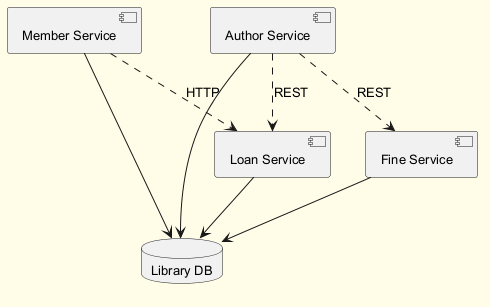

The diagram above was rendered by PlantUML. Its source (embedded in the PNG):
@startuml
skinparam backgroundColor #FFFDE7
skinparam classBackgroundColor #FFF9C4
skinparam classBorderColor #F57F17
skinparam defaultFontSize 13
component "Fine Service" as C_FineService
component "Member Service" as C_MemberService
component "Loan Service" as C_LoanService
component "Author Service" as C_AuthorService
database "Library DB" as DB_library
C_FineService --> DB_library
C_MemberService --> DB_library
C_LoanService --> DB_library
C_AuthorService --> DB_library
C_AuthorService ..> C_FineService : REST
C_AuthorService ..> C_LoanService : REST
C_MemberService ..> C_LoanService : HTTP
@enduml